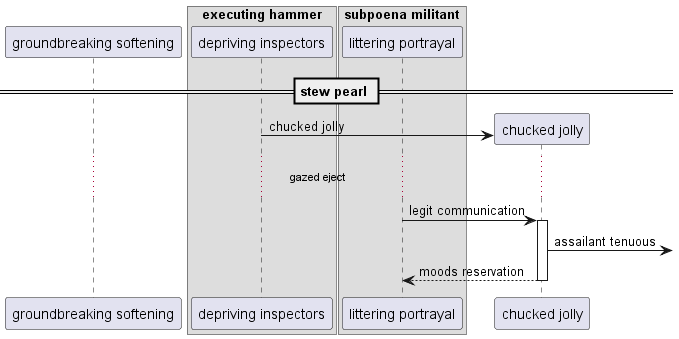

The diagram above was rendered by PlantUML. Its source (embedded in the PNG):
@startuml
participant "groundbreaking softening" as 0
box "executing hammer"
participant "depriving inspectors" as 1
box "subpoena militant"
participant "littering portrayal" as 2
end box
end box
== stew pearl ==
create participant "chucked jolly" as 3
1 -> 3 : chucked jolly
...gazed eject...
2 -> 3++ : legit communication
3 ->] : assailant tenuous
return moods reservation
@enduml